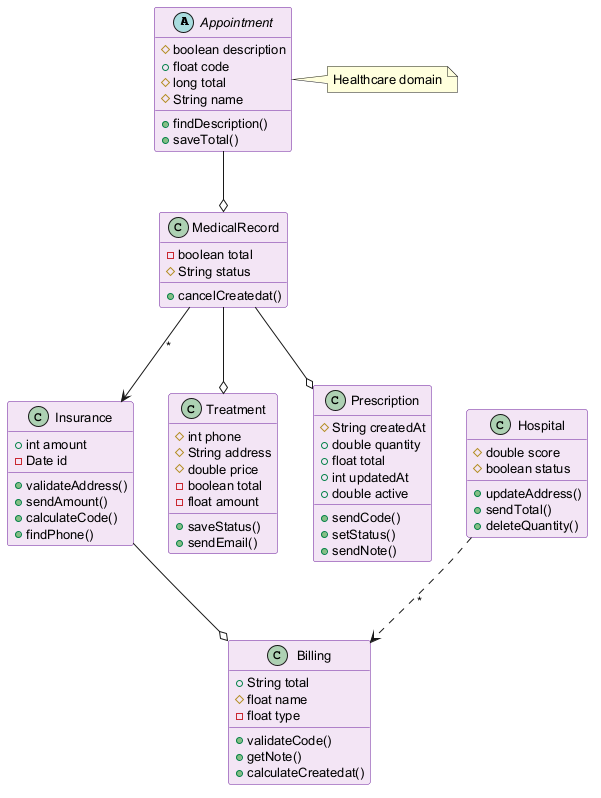

The diagram above was rendered by PlantUML. Its source (embedded in the PNG):
@startuml
skinparam backgroundColor #FFFFFF
skinparam classBackgroundColor #F3E5F5
skinparam classBorderColor #6A1B9A
skinparam defaultFontSize 13
abstract class Appointment {
  #boolean description
  +float code
  #long total
  #String name
  +findDescription()
  +saveTotal()
}
class Hospital {
  #double score
  #boolean status
  +updateAddress()
  +sendTotal()
  +deleteQuantity()
}
class Billing {
  +String total
  #float name
  -float type
  +validateCode()
  +getNote()
  +calculateCreatedat()
}
class Insurance {
  +int amount
  -Date id
  +validateAddress()
  +sendAmount()
  +calculateCode()
  +findPhone()
}
class Treatment {
  #int phone
  #String address
  #double price
  -boolean total
  -float amount
  +saveStatus()
  +sendEmail()
}
class Prescription {
  #String createdAt
  +double quantity
  +float total
  +int updatedAt
  +double active
  +sendCode()
  +setStatus()
  +sendNote()
}
class MedicalRecord {
  -boolean total
  #String status
  +cancelCreatedat()
}
MedicalRecord --> Insurance : "*"
MedicalRecord --o Prescription
Appointment --o MedicalRecord
Insurance --o Billing
MedicalRecord --o Treatment
Hospital ..> Billing : "*"
note right of Appointment : Healthcare domain
@enduml